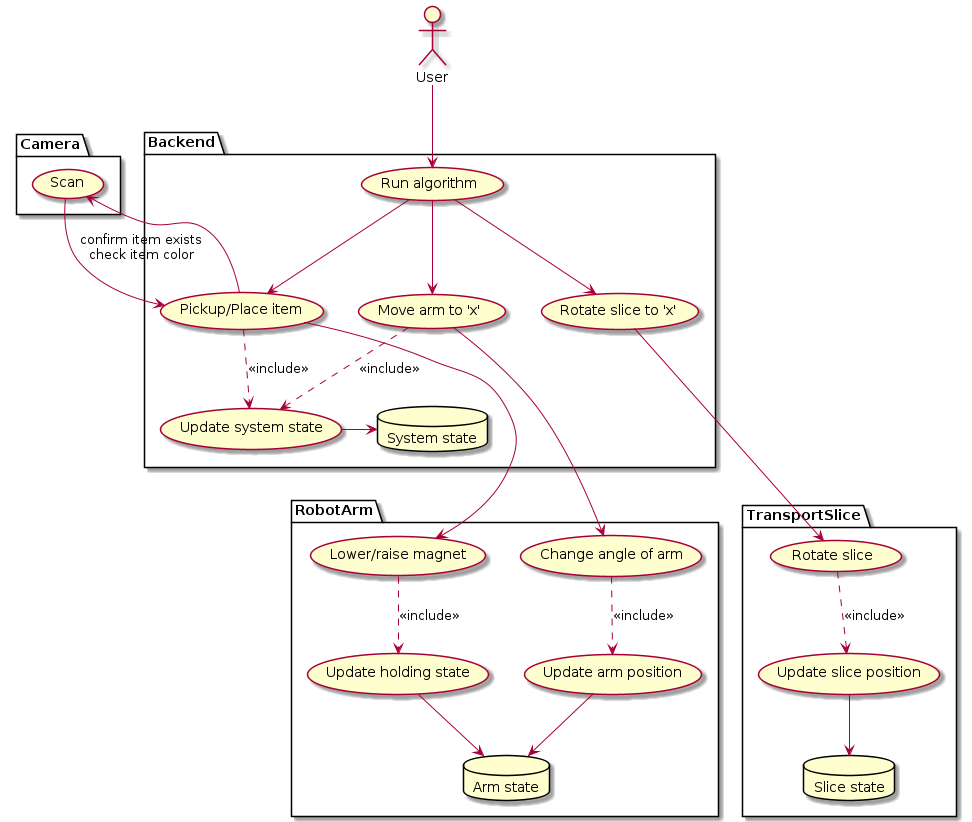

The diagram above was rendered by PlantUML. Its source (embedded in the PNG):
@startuml use-case-diagram-v1

actor User


package RobotArm {
    database "Arm state" as armState
    (Change angle of arm)
    (Lower/raise magnet)
    (Update arm position)
    (Update holding state)
}

package TransportSlice {
    database "Slice state" as sliceState
    (Rotate slice)
    (Update slice position)
}

package Backend {
    database "System state" as systemState
    (Run algorithm)
    (Update system state)
    (Move arm to 'x')
    (Rotate slice to 'x')
    (Pickup/Place item)
}

package Camera {
    (Scan)
}

User --> (Run algorithm)

(Run algorithm) --> (Move arm to 'x')
(Run algorithm) --> (Rotate slice to 'x')
(Run algorithm) --> (Pickup/Place item)

(Move arm to 'x') ---> (Change angle of arm)
(Move arm to 'x') ..> (Update system state) : <<include>>
(Change angle of arm) ..> (Update arm position) : <<include>>
(Update arm position) --> armState


(Pickup/Place item) ..> (Update system state) : <<include>>
(Pickup/Place item) -up-> (Scan)
(Scan) -> (Pickup/Place item)   : confirm item exists\ncheck item color
(Pickup/Place item) --> (Lower/raise magnet)
(Lower/raise magnet) ..> (Update holding state) : <<include>>
(Update holding state) --> armState


(Rotate slice to 'x') ---> (Rotate slice)
(Rotate slice) ..> (Update slice position) : <<include>>
(Update slice position) --> sliceState



(Update system state) -> systemState
@enduml